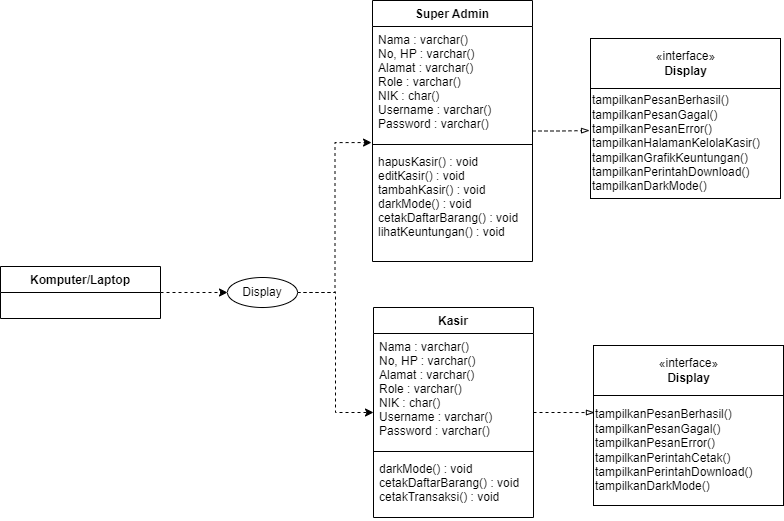

The diagram above was exported from draw.io. Its source (the exported page's mxGraphModel, read from the mxfile embedded in the PNG):
<mxGraphModel dx="868" dy="1651" grid="0" gridSize="10" guides="1" tooltips="1" connect="1" arrows="1" fold="1" page="1" pageScale="1" pageWidth="827" pageHeight="1169" math="0" shadow="0">
  <root>
    <mxCell id="qisuOFRk46O39QwGP1Tq-0" />
    <mxCell id="qisuOFRk46O39QwGP1Tq-1" parent="qisuOFRk46O39QwGP1Tq-0" />
    <mxCell id="o_q6wzBj6tGZeWsBWU6X-40" style="edgeStyle=orthogonalEdgeStyle;rounded=0;orthogonalLoop=1;jettySize=auto;html=1;dashed=1;endArrow=classic;endFill=1;" parent="qisuOFRk46O39QwGP1Tq-1" source="o_q6wzBj6tGZeWsBWU6X-0" target="o_q6wzBj6tGZeWsBWU6X-22" edge="1">
      <mxGeometry relative="1" as="geometry" />
    </mxCell>
    <mxCell id="o_q6wzBj6tGZeWsBWU6X-0" value="Komputer/Laptop" style="swimlane;fontStyle=1;align=center;verticalAlign=top;childLayout=stackLayout;horizontal=1;startSize=26;horizontalStack=0;resizeParent=1;resizeParentMax=0;resizeLast=0;collapsible=1;marginBottom=0;" parent="qisuOFRk46O39QwGP1Tq-1" vertex="1">
      <mxGeometry x="109" y="123" width="160" height="52" as="geometry" />
    </mxCell>
    <mxCell id="o_q6wzBj6tGZeWsBWU6X-1" value="&#10; " style="text;strokeColor=none;fillColor=none;align=left;verticalAlign=top;spacingLeft=4;spacingRight=4;overflow=hidden;rotatable=0;points=[[0,0.5],[1,0.5]];portConstraint=eastwest;" parent="o_q6wzBj6tGZeWsBWU6X-0" vertex="1">
      <mxGeometry y="26" width="160" height="26" as="geometry" />
    </mxCell>
    <mxCell id="o_q6wzBj6tGZeWsBWU6X-42" style="edgeStyle=orthogonalEdgeStyle;rounded=0;orthogonalLoop=1;jettySize=auto;html=1;entryX=-0.005;entryY=0.382;entryDx=0;entryDy=0;entryPerimeter=0;dashed=1;endArrow=blockThin;endFill=0;" parent="qisuOFRk46O39QwGP1Tq-1" source="o_q6wzBj6tGZeWsBWU6X-4" target="o_q6wzBj6tGZeWsBWU6X-18" edge="1">
      <mxGeometry relative="1" as="geometry" />
    </mxCell>
    <mxCell id="o_q6wzBj6tGZeWsBWU6X-4" value="Super Admin" style="swimlane;fontStyle=1;align=center;verticalAlign=top;childLayout=stackLayout;horizontal=1;startSize=26;horizontalStack=0;resizeParent=1;resizeParentMax=0;resizeLast=0;collapsible=1;marginBottom=0;" parent="qisuOFRk46O39QwGP1Tq-1" vertex="1">
      <mxGeometry x="481" y="-143" width="160" height="261" as="geometry" />
    </mxCell>
    <mxCell id="o_q6wzBj6tGZeWsBWU6X-5" value="Nama : varchar()&#10;No, HP : varchar()&#10;Alamat : varchar()&#10;Role : varchar()&#10;NIK : char()&#10;Username : varchar()&#10;Password : varchar()" style="text;strokeColor=none;fillColor=none;align=left;verticalAlign=top;spacingLeft=4;spacingRight=4;overflow=hidden;rotatable=0;points=[[0,0.5],[1,0.5]];portConstraint=eastwest;" parent="o_q6wzBj6tGZeWsBWU6X-4" vertex="1">
      <mxGeometry y="26" width="160" height="114" as="geometry" />
    </mxCell>
    <mxCell id="o_q6wzBj6tGZeWsBWU6X-6" value="" style="line;strokeWidth=1;fillColor=none;align=left;verticalAlign=middle;spacingTop=-1;spacingLeft=3;spacingRight=3;rotatable=0;labelPosition=right;points=[];portConstraint=eastwest;" parent="o_q6wzBj6tGZeWsBWU6X-4" vertex="1">
      <mxGeometry y="140" width="160" height="8" as="geometry" />
    </mxCell>
    <mxCell id="o_q6wzBj6tGZeWsBWU6X-7" value="hapusKasir() : void&#10;editKasir() : void&#10;tambahKasir() : void&#10;darkMode() : void&#10;cetakDaftarBarang() : void&#10;lihatKeuntungan() : void" style="text;strokeColor=none;fillColor=none;align=left;verticalAlign=top;spacingLeft=4;spacingRight=4;overflow=hidden;rotatable=0;points=[[0,0.5],[1,0.5]];portConstraint=eastwest;" parent="o_q6wzBj6tGZeWsBWU6X-4" vertex="1">
      <mxGeometry y="148" width="160" height="113" as="geometry" />
    </mxCell>
    <mxCell id="o_q6wzBj6tGZeWsBWU6X-16" value="" style="group" parent="qisuOFRk46O39QwGP1Tq-1" vertex="1" connectable="0">
      <mxGeometry x="699" y="-105" width="190" height="160" as="geometry" />
    </mxCell>
    <mxCell id="o_q6wzBj6tGZeWsBWU6X-17" value="«interface»&lt;br&gt;&lt;b&gt;Display&lt;/b&gt;" style="html=1;" parent="o_q6wzBj6tGZeWsBWU6X-16" vertex="1">
      <mxGeometry width="190" height="50" as="geometry" />
    </mxCell>
    <mxCell id="o_q6wzBj6tGZeWsBWU6X-18" value="tampilkanPesanBerhasil()&lt;br&gt;tampilkanPesanGagal()&lt;br&gt;tampilkanPesanError()&lt;br&gt;tampilkanHalamanKelolaKasir()&lt;br&gt;tampilkanGrafikKeuntungan()&lt;br&gt;tampilkanPerintahDownload()&lt;br&gt;tampilkanDarkMode()" style="html=1;align=left;" parent="o_q6wzBj6tGZeWsBWU6X-16" vertex="1">
      <mxGeometry y="50" width="190" height="110" as="geometry" />
    </mxCell>
    <mxCell id="o_q6wzBj6tGZeWsBWU6X-41" style="edgeStyle=orthogonalEdgeStyle;rounded=0;orthogonalLoop=1;jettySize=auto;html=1;exitX=1;exitY=0.5;exitDx=0;exitDy=0;entryX=-0.006;entryY=1.018;entryDx=0;entryDy=0;entryPerimeter=0;dashed=1;endArrow=classic;endFill=1;" parent="qisuOFRk46O39QwGP1Tq-1" source="o_q6wzBj6tGZeWsBWU6X-22" target="o_q6wzBj6tGZeWsBWU6X-5" edge="1">
      <mxGeometry relative="1" as="geometry" />
    </mxCell>
    <mxCell id="o_q6wzBj6tGZeWsBWU6X-47" style="edgeStyle=orthogonalEdgeStyle;rounded=0;orthogonalLoop=1;jettySize=auto;html=1;dashed=1;endArrow=classic;endFill=1;" parent="qisuOFRk46O39QwGP1Tq-1" source="o_q6wzBj6tGZeWsBWU6X-22" target="o_q6wzBj6tGZeWsBWU6X-43" edge="1">
      <mxGeometry relative="1" as="geometry" />
    </mxCell>
    <mxCell id="o_q6wzBj6tGZeWsBWU6X-22" value="Display" style="ellipse;whiteSpace=wrap;html=1;" parent="qisuOFRk46O39QwGP1Tq-1" vertex="1">
      <mxGeometry x="336" y="134" width="70" height="30" as="geometry" />
    </mxCell>
    <mxCell id="o_q6wzBj6tGZeWsBWU6X-52" style="edgeStyle=orthogonalEdgeStyle;rounded=0;orthogonalLoop=1;jettySize=auto;html=1;entryX=0.005;entryY=0.155;entryDx=0;entryDy=0;entryPerimeter=0;dashed=1;endArrow=blockThin;endFill=0;" parent="qisuOFRk46O39QwGP1Tq-1" source="o_q6wzBj6tGZeWsBWU6X-43" target="o_q6wzBj6tGZeWsBWU6X-50" edge="1">
      <mxGeometry relative="1" as="geometry" />
    </mxCell>
    <mxCell id="o_q6wzBj6tGZeWsBWU6X-43" value="Kasir" style="swimlane;fontStyle=1;align=center;verticalAlign=top;childLayout=stackLayout;horizontal=1;startSize=26;horizontalStack=0;resizeParent=1;resizeParentMax=0;resizeLast=0;collapsible=1;marginBottom=0;" parent="qisuOFRk46O39QwGP1Tq-1" vertex="1">
      <mxGeometry x="482" y="164" width="160" height="210" as="geometry" />
    </mxCell>
    <mxCell id="o_q6wzBj6tGZeWsBWU6X-44" value="Nama : varchar()&#10;No, HP : varchar()&#10;Alamat : varchar()&#10;Role : varchar()&#10;NIK : char()&#10;Username : varchar()&#10;Password : varchar()" style="text;strokeColor=none;fillColor=none;align=left;verticalAlign=top;spacingLeft=4;spacingRight=4;overflow=hidden;rotatable=0;points=[[0,0.5],[1,0.5]];portConstraint=eastwest;" parent="o_q6wzBj6tGZeWsBWU6X-43" vertex="1">
      <mxGeometry y="26" width="160" height="114" as="geometry" />
    </mxCell>
    <mxCell id="o_q6wzBj6tGZeWsBWU6X-45" value="" style="line;strokeWidth=1;fillColor=none;align=left;verticalAlign=middle;spacingTop=-1;spacingLeft=3;spacingRight=3;rotatable=0;labelPosition=right;points=[];portConstraint=eastwest;" parent="o_q6wzBj6tGZeWsBWU6X-43" vertex="1">
      <mxGeometry y="140" width="160" height="8" as="geometry" />
    </mxCell>
    <mxCell id="o_q6wzBj6tGZeWsBWU6X-46" value="darkMode() : void&#10;cetakDaftarBarang() : void&#10;cetakTransaksi() : void" style="text;strokeColor=none;fillColor=none;align=left;verticalAlign=top;spacingLeft=4;spacingRight=4;overflow=hidden;rotatable=0;points=[[0,0.5],[1,0.5]];portConstraint=eastwest;" parent="o_q6wzBj6tGZeWsBWU6X-43" vertex="1">
      <mxGeometry y="148" width="160" height="62" as="geometry" />
    </mxCell>
    <mxCell id="o_q6wzBj6tGZeWsBWU6X-48" value="" style="group" parent="qisuOFRk46O39QwGP1Tq-1" vertex="1" connectable="0">
      <mxGeometry x="702" y="202" width="190" height="160" as="geometry" />
    </mxCell>
    <mxCell id="o_q6wzBj6tGZeWsBWU6X-49" value="«interface»&lt;br&gt;&lt;b&gt;Display&lt;/b&gt;" style="html=1;" parent="o_q6wzBj6tGZeWsBWU6X-48" vertex="1">
      <mxGeometry width="190" height="50" as="geometry" />
    </mxCell>
    <mxCell id="o_q6wzBj6tGZeWsBWU6X-50" value="tampilkanPesanBerhasil()&lt;br&gt;tampilkanPesanGagal()&lt;br&gt;tampilkanPesanError()&lt;br&gt;tampilkanPerintahCetak()&lt;br&gt;tampilkanPerintahDownload()&lt;br&gt;tampilkanDarkMode()" style="html=1;align=left;" parent="o_q6wzBj6tGZeWsBWU6X-48" vertex="1">
      <mxGeometry y="50" width="190" height="110" as="geometry" />
    </mxCell>
  </root>
</mxGraphModel>